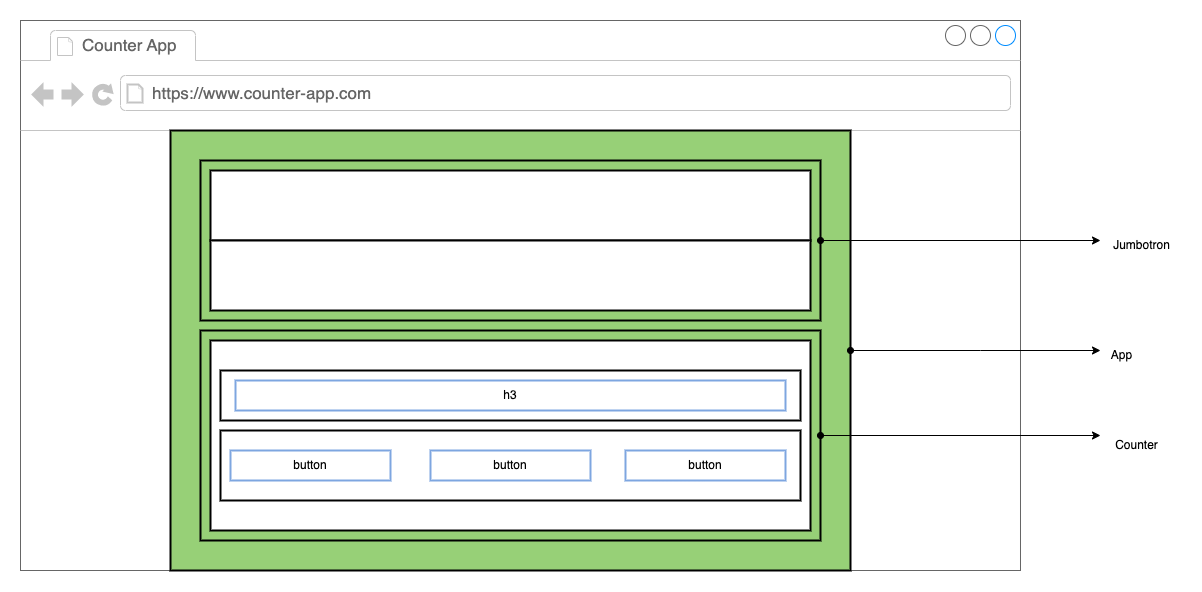

The diagram above was exported from draw.io. Its source (the exported page's mxGraphModel, read from the mxfile embedded in the PNG):
<mxGraphModel dx="1306" dy="836" grid="1" gridSize="10" guides="1" tooltips="1" connect="1" arrows="1" fold="1" page="1" pageScale="1" pageWidth="827" pageHeight="1169" math="0" shadow="0">
  <root>
    <mxCell id="0" />
    <mxCell id="1" parent="0" />
    <mxCell id="QQ_tLl7yaJIrYf7zWshL-1" value="" style="strokeWidth=1;shadow=0;dashed=0;align=center;html=1;shape=mxgraph.mockup.containers.browserWindow;rSize=0;strokeColor=#666666;strokeColor2=#008cff;strokeColor3=#c4c4c4;mainText=,;recursiveResize=0;" vertex="1" parent="1">
      <mxGeometry x="160" y="40" width="1000" height="550" as="geometry" />
    </mxCell>
    <mxCell id="QQ_tLl7yaJIrYf7zWshL-2" value="Counter App" style="strokeWidth=1;shadow=0;dashed=0;align=center;html=1;shape=mxgraph.mockup.containers.anchor;fontSize=17;fontColor=#666666;align=left;" vertex="1" parent="QQ_tLl7yaJIrYf7zWshL-1">
      <mxGeometry x="60" y="12" width="110" height="26" as="geometry" />
    </mxCell>
    <mxCell id="QQ_tLl7yaJIrYf7zWshL-3" value="https://www.counter-app.com" style="strokeWidth=1;shadow=0;dashed=0;align=center;html=1;shape=mxgraph.mockup.containers.anchor;rSize=0;fontSize=17;fontColor=#666666;align=left;" vertex="1" parent="QQ_tLl7yaJIrYf7zWshL-1">
      <mxGeometry x="130" y="60" width="250" height="26" as="geometry" />
    </mxCell>
    <mxCell id="QQ_tLl7yaJIrYf7zWshL-4" value="" style="rounded=0;whiteSpace=wrap;html=1;strokeColor=#000000;strokeWidth=2;fillColor=#97D077;" vertex="1" parent="QQ_tLl7yaJIrYf7zWshL-1">
      <mxGeometry x="150" y="110" width="680" height="440" as="geometry" />
    </mxCell>
    <mxCell id="QQ_tLl7yaJIrYf7zWshL-6" value="" style="rounded=0;whiteSpace=wrap;html=1;strokeColor=#000000;strokeWidth=2;fillColor=#97D077;" vertex="1" parent="QQ_tLl7yaJIrYf7zWshL-1">
      <mxGeometry x="180" y="140" width="620" height="160" as="geometry" />
    </mxCell>
    <mxCell id="QQ_tLl7yaJIrYf7zWshL-7" value="" style="rounded=0;whiteSpace=wrap;html=1;strokeColor=#000000;strokeWidth=2;" vertex="1" parent="QQ_tLl7yaJIrYf7zWshL-1">
      <mxGeometry x="190" y="150" width="600" height="70" as="geometry" />
    </mxCell>
    <mxCell id="QQ_tLl7yaJIrYf7zWshL-9" value="" style="rounded=0;whiteSpace=wrap;html=1;strokeColor=#000000;strokeWidth=2;" vertex="1" parent="QQ_tLl7yaJIrYf7zWshL-1">
      <mxGeometry x="190" y="220" width="600" height="70" as="geometry" />
    </mxCell>
    <mxCell id="QQ_tLl7yaJIrYf7zWshL-11" value="" style="rounded=0;whiteSpace=wrap;html=1;strokeWidth=2;strokeColor=#000000;fillColor=#97D077;" vertex="1" parent="QQ_tLl7yaJIrYf7zWshL-1">
      <mxGeometry x="180" y="310" width="620" height="210" as="geometry" />
    </mxCell>
    <mxCell id="QQ_tLl7yaJIrYf7zWshL-12" value="" style="rounded=0;whiteSpace=wrap;html=1;strokeColor=#000000;strokeWidth=2;" vertex="1" parent="QQ_tLl7yaJIrYf7zWshL-1">
      <mxGeometry x="190" y="320" width="600" height="190" as="geometry" />
    </mxCell>
    <mxCell id="QQ_tLl7yaJIrYf7zWshL-14" value="" style="rounded=0;whiteSpace=wrap;html=1;strokeColor=#000000;strokeWidth=2;" vertex="1" parent="QQ_tLl7yaJIrYf7zWshL-1">
      <mxGeometry x="200" y="350" width="580" height="50" as="geometry" />
    </mxCell>
    <mxCell id="QQ_tLl7yaJIrYf7zWshL-15" value="" style="rounded=0;whiteSpace=wrap;html=1;strokeColor=#000000;strokeWidth=2;" vertex="1" parent="QQ_tLl7yaJIrYf7zWshL-1">
      <mxGeometry x="200" y="410" width="580" height="70" as="geometry" />
    </mxCell>
    <mxCell id="QQ_tLl7yaJIrYf7zWshL-23" value="h3" style="rounded=0;whiteSpace=wrap;html=1;strokeColor=#7EA6E0;strokeWidth=2;" vertex="1" parent="QQ_tLl7yaJIrYf7zWshL-1">
      <mxGeometry x="215" y="360" width="550" height="30" as="geometry" />
    </mxCell>
    <mxCell id="QQ_tLl7yaJIrYf7zWshL-24" value="button" style="rounded=0;whiteSpace=wrap;html=1;strokeColor=#7EA6E0;strokeWidth=2;" vertex="1" parent="QQ_tLl7yaJIrYf7zWshL-1">
      <mxGeometry x="210" y="430" width="160" height="30" as="geometry" />
    </mxCell>
    <mxCell id="QQ_tLl7yaJIrYf7zWshL-28" value="button" style="rounded=0;whiteSpace=wrap;html=1;strokeColor=#7EA6E0;strokeWidth=2;" vertex="1" parent="QQ_tLl7yaJIrYf7zWshL-1">
      <mxGeometry x="605" y="430" width="160" height="30" as="geometry" />
    </mxCell>
    <mxCell id="QQ_tLl7yaJIrYf7zWshL-27" value="button" style="rounded=0;whiteSpace=wrap;html=1;strokeColor=#7EA6E0;strokeWidth=2;" vertex="1" parent="QQ_tLl7yaJIrYf7zWshL-1">
      <mxGeometry x="410" y="430" width="160" height="30" as="geometry" />
    </mxCell>
    <mxCell id="QQ_tLl7yaJIrYf7zWshL-17" value="Jumbotron" style="text;html=1;align=center;verticalAlign=middle;resizable=0;points=[];autosize=1;strokeColor=none;fillColor=none;" vertex="1" parent="1">
      <mxGeometry x="1241" y="250" width="80" height="30" as="geometry" />
    </mxCell>
    <mxCell id="QQ_tLl7yaJIrYf7zWshL-18" style="edgeStyle=orthogonalEdgeStyle;rounded=0;orthogonalLoop=1;jettySize=auto;html=1;exitX=1;exitY=0.5;exitDx=0;exitDy=0;startArrow=oval;startFill=1;" edge="1" parent="1" source="QQ_tLl7yaJIrYf7zWshL-6">
      <mxGeometry relative="1" as="geometry">
        <mxPoint x="1240" y="260" as="targetPoint" />
      </mxGeometry>
    </mxCell>
    <mxCell id="QQ_tLl7yaJIrYf7zWshL-19" value="Counter" style="text;html=1;align=center;verticalAlign=middle;resizable=0;points=[];autosize=1;strokeColor=none;fillColor=none;" vertex="1" parent="1">
      <mxGeometry x="1241" y="450" width="70" height="30" as="geometry" />
    </mxCell>
    <mxCell id="QQ_tLl7yaJIrYf7zWshL-20" style="edgeStyle=orthogonalEdgeStyle;rounded=0;orthogonalLoop=1;jettySize=auto;html=1;exitX=1;exitY=0.5;exitDx=0;exitDy=0;startArrow=oval;startFill=1;" edge="1" parent="1" source="QQ_tLl7yaJIrYf7zWshL-11">
      <mxGeometry relative="1" as="geometry">
        <mxPoint x="1240" y="455" as="targetPoint" />
      </mxGeometry>
    </mxCell>
    <mxCell id="QQ_tLl7yaJIrYf7zWshL-21" style="edgeStyle=orthogonalEdgeStyle;rounded=0;orthogonalLoop=1;jettySize=auto;html=1;exitX=1;exitY=0.5;exitDx=0;exitDy=0;startArrow=oval;startFill=1;" edge="1" parent="1" source="QQ_tLl7yaJIrYf7zWshL-4">
      <mxGeometry relative="1" as="geometry">
        <mxPoint x="1240" y="370" as="targetPoint" />
        <Array as="points">
          <mxPoint x="1120" y="370" />
          <mxPoint x="1120" y="370" />
        </Array>
      </mxGeometry>
    </mxCell>
    <mxCell id="QQ_tLl7yaJIrYf7zWshL-22" value="App" style="text;html=1;align=center;verticalAlign=middle;resizable=0;points=[];autosize=1;strokeColor=none;fillColor=none;" vertex="1" parent="1">
      <mxGeometry x="1241" y="360" width="40" height="30" as="geometry" />
    </mxCell>
  </root>
</mxGraphModel>